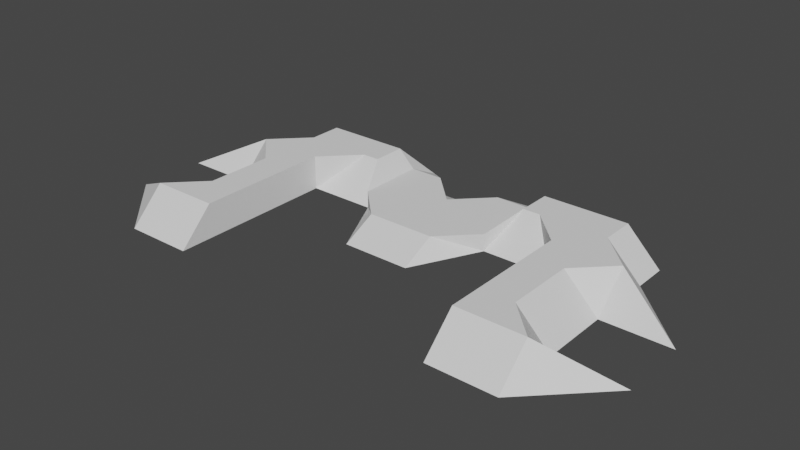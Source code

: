 # Source: boss_01.blend  (saved by Blender 2.93.21; exported with 4.5.12 LTS)
import bpy
from mathutils import Matrix  # noqa: F401  (used for matrix-valued properties, if any)

bpy.ops.wm.read_factory_settings(use_empty=True)
scene = bpy.context.scene
scene.name = 'Scene'

# ---- world
world_world = bpy.data.worlds.new('World'); scene.world = world_world
world_world.use_nodes = True; world_world.node_tree.nodes.clear()
_N = world_world.node_tree.nodes; _L = world_world.node_tree.links
n0 = _N.new('ShaderNodeOutputWorld'); n0.name = 'World Output'; n0.location = (300, 300)
n1 = _N.new('ShaderNodeBackground'); n1.name = 'Background'; n1.location = (10, 300)
n1.inputs[0].default_value = (0.05088, 0.05088, 0.05088, 1.0)
_L.new(n1.outputs[0], n0.inputs[0])
n0.is_active_output = True
world_world.color = (0.05088, 0.05088, 0.05088)
world_world.use_sun_shadow = False
world_world.sun_shadow_jitter_overblur = 0.0

# ---- meshes
me_boss = bpy.data.meshes.new('Boss')
me_boss.from_pydata([(-2.5, 2.0, 1.0), (-4.0, 3.0, 0.0), (-5.0, 2.0, 1.0), (-6.0, 2.0, 0.0), (-6.0, 0.0, 1.0), (-5.0, 1.0, 1.0), (-6.0, 1.0, 0.0), (-6.0, -4.0, 1.0), (-6.0, -3.0, 0.0), (-8.0, -3.0, 0.0), (2.0, 3.0, 0.0), (1.0, 2.0, 0.0), (1.0, 2.0, 0.5), (-2.0, 0.0, 0.0), (-1.0, -2.0, 0.0), (-1.0, -1.0, 0.5), (2.5, 1.0, 1.0), (2.0, 0.0, 0.5), (2.0, 0.0, 0.0), (2.5, 2.0, 1.0), (2.0, 2.0, 0.5), (4.0, 3.0, 0.0), (6.0, 1.0, 0.0), (6.0, 0.0, 1.0), (8.0, -1.0, 0.0), (-2.5, 1.0, 1.0), (-3.0, 1.0, 1.0), (-4.0, 0.0, 0.0), (0.0, 1.0, 0.5), (6.0, -1.0, 0.0), (5.0, -1.0, 1.0), (-4.0, 0.0, 1.0), (-8.0, -1.0, 0.0), (-6.0, -1.0, 0.0), (-1.0, 2.0, 0.5), (-1.0, 2.0, 0.0), (-2.0, 3.0, 0.0), (5.0, 2.0, 1.0), (6.0, 2.0, 0.0), (5.0, -3.0, 1.0), (6.0, -4.0, 1.0), (6.0, -3.0, 0.0), (-5.0, -1.0, 1.0), (4.0, 0.0, 0.0), (3.0, 1.0, 1.0), (8.0, -3.0, 0.0), (-2.0, 0.0, 0.5), (6.0, -5.0, 0.0), (1.0, -1.0, 0.5), (-2.0, 2.0, 0.5), (5.0, 1.0, 1.0), (1.0, -2.0, 0.0), (-6.0, -5.0, 0.0), (-5.0, -3.0, 1.0), (4.0, 0.0, 1.0), (4.0, -5.0, 0.0), (4.0, -4.0, 1.0), (-4.0, -4.0, 1.0), (-4.0, -5.0, 0.0)], [], [(0, 1, 2), (3, 2, 1), (4, 5, 6), (7, 8, 9), (10, 11, 12), (13, 14, 15), (16, 17, 18), (19, 10, 20), (19, 21, 10), (22, 23, 24), (25, 26, 27), (12, 11, 28), (29, 23, 30), (27, 26, 31), (20, 10, 12), (27, 13, 25), (32, 4, 6), (32, 33, 4), (34, 35, 36), (21, 37, 38), (39, 40, 41), (42, 4, 33), (43, 44, 16), (45, 41, 40), (35, 34, 28), (13, 46, 25), (37, 21, 19), (36, 1, 0), (40, 47, 45), (23, 29, 24), (18, 17, 48), (11, 35, 28), (15, 46, 13), (49, 36, 0), (22, 50, 23), (48, 51, 18), (9, 52, 7), (8, 7, 53), (34, 36, 49), (54, 44, 43), (16, 18, 43), (33, 8, 53), (33, 53, 42), (6, 5, 2), (6, 2, 3), (19, 20, 17), (19, 17, 16), (38, 37, 50), (38, 50, 22), (54, 43, 55), (54, 55, 56), (25, 46, 49), (25, 49, 0), (57, 58, 27), (57, 27, 31), (30, 39, 41), (30, 41, 29), (47, 40, 56), (47, 56, 55), (58, 57, 7), (58, 7, 52), (14, 51, 48), (14, 48, 15), (9, 52, 8), (52, 58, 8), (8, 58, 33), (58, 6, 33), (33, 6, 32), (58, 27, 1), (27, 13, 1), (1, 13, 36), (13, 14, 36), (36, 14, 35), (14, 51, 35), (35, 51, 11), (51, 18, 11), (11, 18, 10), (18, 43, 10), (10, 43, 21), (43, 47, 21), (21, 47, 38), (47, 41, 38), (38, 41, 29), (3, 6, 58), (3, 58, 1), (29, 24, 22), (29, 22, 38), (45, 41, 47), (47, 43, 55), (4, 42, 5), (42, 57, 5), (5, 57, 2), (57, 31, 2), (2, 31, 0), (31, 26, 0), (0, 26, 25), (53, 7, 57), (53, 57, 42), (12, 28, 48), (12, 48, 17), (12, 17, 20), (34, 49, 15), (34, 15, 48), (34, 48, 28), (15, 49, 46), (37, 19, 44), (37, 44, 54), (37, 54, 39), (37, 39, 30), (37, 30, 50), (39, 54, 56), (39, 56, 40), (23, 50, 30), (44, 19, 16)])
_ca = me_boss.color_attributes.new('Col', 'BYTE_COLOR', 'CORNER')
_ca.data.foreach_set('color', [1.0, 0.2384, 0.0, 1.0, 1.0, 0.2384, 0.0, 1.0, 1.0, 0.2384, 0.0, 1.0, 1.0, 0.2384, 0.0, 1.0, 1.0, 0.2384, 0.0, 1.0, 1.0, 0.2384, 0.0, 1.0, 1.0, 0.2384, 0.0, 1.0, 1.0, 0.2384, 0.0, 1.0, 1.0, 0.2384, 0.0, 1.0, 1.0, 0.2384, 0.0, 1.0, 1.0, 0.2384, 0.0, 1.0, 1.0, 0.2423, 0.004777, 1.0, 1.0, 0.2384, 0.0, 1.0, 1.0, 0.2384, 0.0, 1.0, 1.0, 0.2384, 0.0, 1.0, 1.0, 0.2384, 0.0, 1.0, 1.0, 0.2384, 0.0, 1.0, 1.0, 0.2384, 0.0, 1.0, 1.0, 0.2384, 0.0, 1.0, 1.0, 0.2384, 0.0, 1.0, 1.0, 0.2384, 0.0, 1.0, 1.0, 0.2384, 0.0, 1.0, 1.0, 0.2384, 0.0, 1.0, 1.0, 0.2384, 0.0, 1.0, 1.0, 0.2384, 0.0, 1.0, 1.0, 0.2384, 0.0, 1.0, 1.0, 0.2384, 0.0, 1.0, 1.0, 0.2384, 0.0003035, 1.0, 1.0, 0.2384, 0.0, 1.0, 1.0, 0.2462, 0.01298, 1.0, 1.0, 0.2384, 0.0, 1.0, 1.0, 0.2384, 0.0, 1.0, 1.0, 0.2384, 0.0, 1.0, 1.0, 0.2384, 0.0, 1.0, 1.0, 0.2384, 0.0, 1.0, 1.0, 0.2384, 0.0, 1.0, 1.0, 0.2384, 0.0, 1.0, 1.0, 0.2384, 0.0, 1.0, 1.0, 0.2384, 0.0, 1.0, 1.0, 0.2384, 0.0, 1.0, 1.0, 0.2384, 0.0, 1.0, 1.0, 0.2384, 0.0, 1.0, 1.0, 0.2384, 0.0, 1.0, 1.0, 0.2384, 0.0, 1.0, 1.0, 0.2384, 0.0, 1.0, 1.0, 0.2384, 0.0, 1.0, 1.0, 0.2384, 0.0, 1.0, 1.0, 0.2384, 0.0, 1.0, 1.0, 0.2384, 0.003035, 1.0, 1.0, 0.2384, 0.0, 1.0, 1.0, 0.2384, 0.0, 1.0, 1.0, 0.2384, 0.003035, 1.0, 1.0, 0.2384, 0.0, 1.0, 1.0, 0.2384, 0.0, 1.0, 1.0, 0.2384, 0.0, 1.0, 1.0, 0.2384, 0.0, 1.0, 1.0, 0.2384, 0.0, 1.0, 1.0, 0.2384, 0.0, 1.0, 1.0, 0.2384, 0.0, 1.0, 1.0, 0.2747, 0.04092, 1.0, 1.0, 0.2384, 0.0, 1.0, 1.0, 0.2384, 0.0, 1.0, 1.0, 0.2384, 0.0, 1.0, 1.0, 0.2384, 0.0, 1.0, 1.0, 0.2384, 0.0, 1.0, 1.0, 0.2384, 0.0, 1.0, 1.0, 0.2384, 0.0, 1.0, 1.0, 0.2384, 0.0, 1.0, 1.0, 0.2384, 0.0, 1.0, 1.0, 0.2831, 0.04817, 1.0, 1.0, 0.2384, 0.0, 1.0, 1.0, 0.2384, 0.0, 1.0, 1.0, 0.2384, 0.0, 1.0, 1.0, 0.2384, 0.0, 1.0, 1.0, 0.2384, 0.0, 1.0, 1.0, 0.2384, 0.0, 1.0, 1.0, 0.2384, 0.0, 1.0, 1.0, 0.2384, 0.0, 1.0, 1.0, 0.2384, 0.0, 1.0, 1.0, 0.2384, 0.0, 1.0, 1.0, 0.2384, 0.0, 1.0, 1.0, 0.2384, 0.0, 1.0, 1.0, 0.2384, 0.0, 1.0, 1.0, 0.2384, 0.0, 1.0, 1.0, 0.2384, 0.0, 1.0, 1.0, 0.2384, 0.0006071, 1.0, 1.0, 0.2831, 0.04817, 1.0, 1.0, 0.2384, 0.0, 1.0, 1.0, 0.2384, 0.0, 1.0, 1.0, 0.2462, 0.01298, 1.0, 1.0, 0.2384, 0.0, 1.0, 1.0, 0.2384, 0.0, 1.0, 1.0, 0.2384, 0.0003035, 1.0, 1.0, 0.2384, 0.0, 1.0, 1.0, 0.2384, 0.0, 1.0, 1.0, 0.2384, 0.0, 1.0, 1.0, 0.2384, 0.0, 1.0, 1.0, 0.2384, 0.0, 1.0, 1.0, 0.2384, 0.0, 1.0, 1.0, 0.2384, 0.0, 1.0, 1.0, 0.2384, 0.0, 1.0, 1.0, 0.2384, 0.0, 1.0, 1.0, 0.2384, 0.0003035, 1.0, 1.0, 0.2384, 0.0, 1.0, 1.0, 0.2384, 0.0, 1.0, 1.0, 0.2384, 0.0003035, 1.0, 1.0, 0.2384, 0.001518, 1.0, 1.0, 0.2384, 0.0, 1.0, 1.0, 0.2423, 0.004777, 1.0, 1.0, 0.2384, 0.0, 1.0, 1.0, 0.2384, 0.0, 1.0, 1.0, 0.2384, 0.0, 1.0, 1.0, 0.2384, 0.0, 1.0, 1.0, 0.2384, 0.0, 1.0, 1.0, 0.2384, 0.0, 1.0, 1.0, 0.2384, 0.0, 1.0, 1.0, 0.2384, 0.0, 1.0, 1.0, 0.2384, 0.0, 1.0, 1.0, 0.2384, 0.0, 1.0, 1.0, 0.2384, 0.0, 1.0, 1.0, 0.2384, 0.0, 1.0, 1.0, 0.2384, 0.0, 1.0, 1.0, 0.2384, 0.0, 1.0, 1.0, 0.2384, 0.0, 1.0, 1.0, 0.2384, 0.0, 1.0, 1.0, 0.2384, 0.0, 1.0, 1.0, 0.2384, 0.0, 1.0, 1.0, 0.2384, 0.0, 1.0, 1.0, 0.2384, 0.0, 1.0, 1.0, 0.2384, 0.0, 1.0, 1.0, 0.2384, 0.0, 1.0, 1.0, 0.2384, 0.0, 1.0, 1.0, 0.2384, 0.0, 1.0, 1.0, 0.2384, 0.0, 1.0, 1.0, 0.2384, 0.0, 1.0, 1.0, 0.2384, 0.0, 1.0, 1.0, 0.2384, 0.0, 1.0, 1.0, 0.2384, 0.0, 1.0, 1.0, 0.2384, 0.0, 1.0, 1.0, 0.2384, 0.0, 1.0, 1.0, 0.2384, 0.0, 1.0, 1.0, 0.2747, 0.04092, 1.0, 1.0, 0.2384, 0.0, 1.0, 1.0, 0.2384, 0.0, 1.0, 1.0, 0.2747, 0.04092, 1.0, 1.0, 0.2384, 0.0, 1.0, 1.0, 0.2384, 0.0003035, 1.0, 1.0, 0.2384, 0.0, 1.0, 1.0, 0.2384, 0.0, 1.0, 1.0, 0.2384, 0.0003035, 1.0, 1.0, 0.2384, 0.0, 1.0, 1.0, 0.2384, 0.0003035, 1.0, 1.0, 0.2384, 0.0, 1.0, 1.0, 0.2384, 0.0, 1.0, 1.0, 0.2384, 0.0, 1.0, 1.0, 0.2384, 0.0, 1.0, 1.0, 0.2384, 0.0, 1.0, 1.0, 0.2384, 0.0, 1.0, 1.0, 0.2384, 0.0, 1.0, 1.0, 0.2384, 0.0, 1.0, 1.0, 0.2384, 0.0, 1.0, 1.0, 0.2384, 0.0, 1.0, 1.0, 0.2384, 0.0, 1.0, 1.0, 0.2384, 0.0, 1.0, 1.0, 0.2384, 0.0, 1.0, 1.0, 0.2384, 0.0, 1.0, 1.0, 0.2384, 0.0, 1.0, 1.0, 0.2384, 0.0, 1.0, 1.0, 0.2384, 0.0, 1.0, 1.0, 0.2384, 0.0, 1.0, 1.0, 0.2384, 0.0, 1.0, 1.0, 0.2384, 0.0006071, 1.0, 1.0, 0.2384, 0.0, 1.0, 1.0, 0.2384, 0.0, 1.0, 1.0, 0.2384, 0.0006071, 1.0, 1.0, 0.2384, 0.0, 1.0, 1.0, 0.2384, 0.0003035, 1.0, 1.0, 0.2384, 0.0, 1.0, 1.0, 0.2384, 0.0, 1.0, 1.0, 0.2384, 0.0, 1.0, 1.0, 0.2384, 0.0, 1.0, 1.0, 0.2384, 0.0, 1.0, 1.0, 0.2384, 0.0, 1.0, 1.0, 0.2384, 0.0, 1.0, 1.0, 0.2384, 0.001518, 1.0, 1.0, 0.2384, 0.0003035, 1.0, 1.0, 0.2384, 0.0, 1.0, 1.0, 0.2384, 0.0003035, 1.0, 1.0, 0.2384, 0.0, 1.0, 1.0, 0.2423, 0.004777, 1.0, 1.0, 0.2384, 0.0, 1.0, 1.0, 0.2384, 0.0, 1.0, 1.0, 0.2384, 0.0, 1.0, 1.0, 0.2384, 0.0, 1.0, 1.0, 0.2384, 0.0, 1.0, 1.0, 0.2384, 0.0, 1.0, 1.0, 0.2384, 0.0, 1.0, 1.0, 0.2384, 0.0, 1.0, 1.0, 0.2384, 0.0, 1.0, 1.0, 0.2384, 0.0, 1.0, 1.0, 0.2384, 0.0, 1.0, 1.0, 0.2384, 0.0, 1.0, 1.0, 0.2384, 0.0, 1.0, 1.0, 0.2384, 0.003035, 1.0, 1.0, 0.2384, 0.0, 1.0, 1.0, 0.2384, 0.0, 1.0, 1.0, 0.2384, 0.0, 1.0, 1.0, 0.2384, 0.0, 1.0, 1.0, 0.2384, 0.0, 1.0, 1.0, 0.2384, 0.0, 1.0, 1.0, 0.2384, 0.0, 1.0, 1.0, 0.2384, 0.0, 1.0, 1.0, 0.2384, 0.0, 1.0, 1.0, 0.2384, 0.0, 1.0, 1.0, 0.2384, 0.0, 1.0, 1.0, 0.2384, 0.0, 1.0, 1.0, 0.2384, 0.0, 1.0, 1.0, 0.2384, 0.0, 1.0, 1.0, 0.2384, 0.0, 1.0, 1.0, 0.2384, 0.0, 1.0, 1.0, 0.2384, 0.001518, 1.0, 1.0, 0.2384, 0.0, 1.0, 1.0, 0.2384, 0.0, 1.0, 1.0, 0.2384, 0.001518, 1.0, 1.0, 0.2384, 0.0, 1.0, 1.0, 0.2384, 0.001518, 1.0, 1.0, 0.2384, 0.0, 1.0, 1.0, 0.2384, 0.0, 1.0, 1.0, 0.2384, 0.0, 1.0, 1.0, 0.2384, 0.0, 1.0, 1.0, 0.2384, 0.0, 1.0, 1.0, 0.2384, 0.0, 1.0, 1.0, 0.2384, 0.0, 1.0, 1.0, 0.2384, 0.0, 1.0, 1.0, 0.2384, 0.0, 1.0, 1.0, 0.2384, 0.0, 1.0, 1.0, 0.2384, 0.0, 1.0, 1.0, 0.2384, 0.0, 1.0, 1.0, 0.2384, 0.0006071, 1.0, 1.0, 0.2384, 0.0, 1.0, 1.0, 0.2384, 0.0, 1.0, 1.0, 0.2384, 0.0006071, 1.0, 1.0, 0.2747, 0.04092, 1.0, 1.0, 0.2384, 0.0006071, 1.0, 1.0, 0.2384, 0.0, 1.0, 1.0, 0.2747, 0.04092, 1.0, 1.0, 0.2747, 0.04092, 1.0, 1.0, 0.2384, 0.0, 1.0, 1.0, 0.2384, 0.0, 1.0, 1.0, 0.2384, 0.0, 1.0, 1.0, 0.2384, 0.0, 1.0, 1.0, 0.2384, 0.0, 1.0, 1.0, 0.2384, 0.0, 1.0, 1.0, 0.2384, 0.0, 1.0, 1.0, 0.2384, 0.0, 1.0, 1.0, 0.2384, 0.0, 1.0, 1.0, 0.2462, 0.01298, 1.0, 1.0, 0.2384, 0.0003035, 1.0, 1.0, 0.2384, 0.0, 1.0, 1.0, 0.2384, 0.0003035, 1.0, 1.0, 0.2747, 0.04092, 1.0, 1.0, 0.2831, 0.04817, 1.0, 1.0, 0.2384, 0.0, 1.0, 1.0, 0.2384, 0.0006071, 1.0, 1.0, 0.2384, 0.0006071, 1.0, 1.0, 0.2384, 0.0, 1.0, 1.0, 0.2384, 0.0003035, 1.0, 1.0, 0.2384, 0.0, 1.0, 1.0, 0.2384, 0.0, 1.0, 1.0, 0.2384, 0.0, 1.0, 1.0, 0.2384, 0.0, 1.0, 1.0, 0.2384, 0.0, 1.0, 1.0, 0.2384, 0.0, 1.0, 1.0, 0.2384, 0.0, 1.0, 1.0, 0.2384, 0.0, 1.0, 1.0, 0.2384, 0.0, 1.0, 1.0, 0.2384, 0.0, 1.0, 1.0, 0.2384, 0.0, 1.0, 1.0, 0.2384, 0.0, 1.0, 1.0, 0.2384, 0.0, 1.0, 1.0, 0.2384, 0.0, 1.0, 1.0, 0.2384, 0.0, 1.0, 1.0, 0.2384, 0.0, 1.0, 1.0, 0.2384, 0.0, 1.0, 1.0, 0.2384, 0.0, 1.0, 1.0, 0.2384, 0.0, 1.0, 1.0, 0.2384, 0.0, 1.0, 1.0, 0.2384, 0.0, 1.0, 1.0, 0.2384, 0.0, 1.0, 1.0, 0.2384, 0.0, 1.0, 1.0, 0.2384, 0.0, 1.0, 1.0, 0.2384, 0.0, 1.0, 1.0, 0.2384, 0.0, 1.0, 1.0, 0.2384, 0.0, 1.0, 1.0, 0.2384, 0.0, 1.0, 1.0, 0.2384, 0.0, 1.0, 1.0, 0.2384, 0.0003035, 1.0, 1.0, 0.2384, 0.0, 1.0, 1.0, 0.2384, 0.0003035, 1.0, 1.0, 0.2384, 0.0, 1.0, 1.0, 0.2384, 0.0, 1.0, 1.0, 0.2384, 0.0, 1.0, 1.0, 0.2384, 0.0, 1.0, 1.0, 0.2384, 0.0, 1.0, 1.0, 0.2384, 0.0, 1.0, 1.0, 0.2384, 0.0, 1.0, 1.0, 0.2384, 0.0, 1.0, 1.0, 0.2384, 0.0, 1.0, 1.0, 0.2384, 0.0003035, 1.0, 1.0, 0.2384, 0.0, 1.0, 1.0, 0.2384, 0.0003035, 1.0, 1.0, 0.2384, 0.0, 1.0, 1.0, 0.2384, 0.0, 1.0, 1.0, 0.2384, 0.0, 1.0, 1.0, 0.2384, 0.0, 1.0, 1.0, 0.2384, 0.0, 1.0, 1.0, 0.2384, 0.0, 1.0, 1.0, 0.2384, 0.0, 1.0, 1.0, 0.2384, 0.0, 1.0, 1.0, 0.2384, 0.0, 1.0, 1.0, 0.2384, 0.0, 1.0, 1.0, 0.2384, 0.0, 1.0, 1.0, 0.2384, 0.0, 1.0, 1.0, 0.2384, 0.0, 1.0, 1.0, 0.2384, 0.0, 1.0, 1.0, 0.2384, 0.0, 1.0, 1.0, 0.2384, 0.0, 1.0, 1.0, 0.2384, 0.0, 1.0, 1.0, 0.2384, 0.0, 1.0, 1.0, 0.2384, 0.0, 1.0, 1.0, 0.2384, 0.0, 1.0, 1.0, 0.2384, 0.0, 1.0, 1.0, 0.2384, 0.0, 1.0, 1.0, 0.2384, 0.0, 1.0, 1.0, 0.2384, 0.0, 1.0, 1.0, 0.2384, 0.0, 1.0, 1.0, 0.2384, 0.0, 1.0, 1.0, 0.2384, 0.0, 1.0, 1.0, 0.2384, 0.0, 1.0, 1.0, 0.2384, 0.0, 1.0, 1.0, 0.2384, 0.0, 1.0, 1.0, 0.2384, 0.0, 1.0])
me_boss.use_remesh_preserve_volume = False
me_boss.use_remesh_preserve_attributes = False
me_boss.use_mirror_vertex_groups = False
me_boss.update()

# ---- objects
ob_body = bpy.data.objects.new('body', me_boss)

# ---- transforms, parenting, visibility, modifiers, constraints
ob_body.location = (0.0, 0.0, 0.0)
ob_body.scale = (0.09196, 0.09196, 0.09196)
ob_body.lineart.crease_threshold = 0.0

# ---- collection membership
scene.collection.objects.link(ob_body)

# ---- scene / render settings (as saved in the file)
scene.frame_start = 1; scene.frame_end = 250; scene.frame_set(125)
scene.render.engine = 'BLENDER_EEVEE_NEXT'
scene.cycles.use_denoising = False
scene.cycles.samples = 128
scene.cycles.sampling_pattern = 'TABULATED_SOBOL'
scene.cycles.use_adaptive_sampling = False
scene.cycles.use_light_tree = False
scene.view_settings.view_transform = 'Filmic'
bpy.context.view_layer.update()

# ---- added for rendering (the .blend has no active camera and no usable light): camera, sun
cam_auto = bpy.data.cameras.new('AutoCamera')
cam_auto.lens = 50.0
cam_auto.sensor_width = 36.0
cam_auto.clip_end = 1000.0
ob_auto_camera = bpy.data.objects.new('AutoCamera', cam_auto)
scene.collection.objects.link(ob_auto_camera)
ob_auto_camera.location = (1.52438, -1.92122, 1.26549)
ob_auto_camera.rotation_euler = (1.09748, -7.21219e-08, 0.694738)
scene.camera = ob_auto_camera
light_auto_sun = bpy.data.lights.new('AutoSun', 'SUN')
light_auto_sun.energy = 3.0
light_auto_sun.angle = 0.0523599
ob_auto_sun = bpy.data.objects.new('AutoSun', light_auto_sun)
scene.collection.objects.link(ob_auto_sun)
ob_auto_sun.rotation_euler = (0.872665, 0.174533, 0.523599)
bpy.context.view_layer.update()
